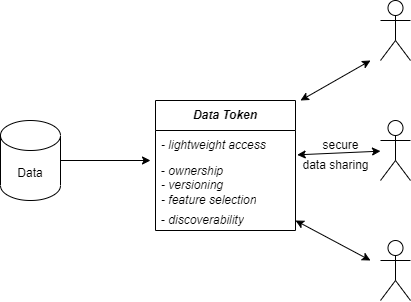

The diagram above was exported from draw.io. Its source (the exported page's mxGraphModel, read from the mxfile embedded in the PNG):
<mxGraphModel dx="491" dy="398" grid="1" gridSize="10" guides="1" tooltips="1" connect="1" arrows="1" fold="1" page="1" pageScale="1" pageWidth="850" pageHeight="1100" math="0" shadow="0">
  <root>
    <mxCell id="0" />
    <mxCell id="1" parent="0" />
    <mxCell id="5sfgmSrLEVg6EuuhvwR4-1" value="" style="shape=umlActor;verticalLabelPosition=bottom;verticalAlign=top;html=1;outlineConnect=0;" vertex="1" parent="1">
      <mxGeometry x="510" y="180" width="30" height="60" as="geometry" />
    </mxCell>
    <mxCell id="5sfgmSrLEVg6EuuhvwR4-2" value="" style="shape=umlActor;verticalLabelPosition=bottom;verticalAlign=top;html=1;outlineConnect=0;" vertex="1" parent="1">
      <mxGeometry x="510" y="300" width="30" height="60" as="geometry" />
    </mxCell>
    <mxCell id="5sfgmSrLEVg6EuuhvwR4-3" value="" style="shape=umlActor;verticalLabelPosition=bottom;verticalAlign=top;html=1;outlineConnect=0;" vertex="1" parent="1">
      <mxGeometry x="510" y="420" width="30" height="60" as="geometry" />
    </mxCell>
    <mxCell id="5sfgmSrLEVg6EuuhvwR4-10" value="" style="edgeStyle=orthogonalEdgeStyle;rounded=0;orthogonalLoop=1;jettySize=auto;html=1;" edge="1" parent="1" source="5sfgmSrLEVg6EuuhvwR4-8">
      <mxGeometry relative="1" as="geometry">
        <mxPoint x="280" y="340" as="targetPoint" />
      </mxGeometry>
    </mxCell>
    <mxCell id="5sfgmSrLEVg6EuuhvwR4-8" value="Data&lt;br&gt;" style="shape=cylinder3;whiteSpace=wrap;html=1;boundedLbl=1;backgroundOutline=1;size=15;" vertex="1" parent="1">
      <mxGeometry x="130" y="300" width="60" height="80" as="geometry" />
    </mxCell>
    <mxCell id="5sfgmSrLEVg6EuuhvwR4-12" value="&lt;b&gt;&lt;i&gt;Data Token&lt;/i&gt;&lt;/b&gt;" style="swimlane;fontStyle=0;childLayout=stackLayout;horizontal=1;startSize=30;horizontalStack=0;resizeParent=1;resizeParentMax=0;resizeLast=0;collapsible=1;marginBottom=0;whiteSpace=wrap;html=1;" vertex="1" parent="1">
      <mxGeometry x="285" y="280" width="140" height="130" as="geometry" />
    </mxCell>
    <mxCell id="5sfgmSrLEVg6EuuhvwR4-13" value="&lt;i&gt;- lightweight access&lt;/i&gt;" style="text;strokeColor=none;fillColor=none;align=left;verticalAlign=middle;spacingLeft=4;spacingRight=4;overflow=hidden;points=[[0,0.5],[1,0.5]];portConstraint=eastwest;rotatable=0;whiteSpace=wrap;html=1;" vertex="1" parent="5sfgmSrLEVg6EuuhvwR4-12">
      <mxGeometry y="30" width="140" height="30" as="geometry" />
    </mxCell>
    <mxCell id="5sfgmSrLEVg6EuuhvwR4-14" value="- &lt;i&gt;ownership&lt;br&gt;- versioning &lt;br&gt;- feature selection&lt;br&gt;&lt;/i&gt;" style="text;strokeColor=none;fillColor=none;align=left;verticalAlign=middle;spacingLeft=4;spacingRight=4;overflow=hidden;points=[[0,0.5],[1,0.5]];portConstraint=eastwest;rotatable=0;whiteSpace=wrap;html=1;" vertex="1" parent="5sfgmSrLEVg6EuuhvwR4-12">
      <mxGeometry y="60" width="140" height="50" as="geometry" />
    </mxCell>
    <mxCell id="5sfgmSrLEVg6EuuhvwR4-15" value="- &lt;i&gt;discoverability&lt;/i&gt;" style="text;strokeColor=none;fillColor=none;align=left;verticalAlign=middle;spacingLeft=4;spacingRight=4;overflow=hidden;points=[[0,0.5],[1,0.5]];portConstraint=eastwest;rotatable=0;whiteSpace=wrap;html=1;" vertex="1" parent="5sfgmSrLEVg6EuuhvwR4-12">
      <mxGeometry y="110" width="140" height="20" as="geometry" />
    </mxCell>
    <mxCell id="5sfgmSrLEVg6EuuhvwR4-19" value="" style="endArrow=classic;startArrow=classic;html=1;rounded=0;exitX=1.012;exitY=0.811;exitDx=0;exitDy=0;exitPerimeter=0;" edge="1" parent="1" source="5sfgmSrLEVg6EuuhvwR4-13" target="5sfgmSrLEVg6EuuhvwR4-2">
      <mxGeometry width="50" height="50" relative="1" as="geometry">
        <mxPoint x="450" y="380" as="sourcePoint" />
        <mxPoint x="500" y="330" as="targetPoint" />
      </mxGeometry>
    </mxCell>
    <mxCell id="5sfgmSrLEVg6EuuhvwR4-20" value="" style="endArrow=classic;startArrow=classic;html=1;rounded=0;" edge="1" parent="1">
      <mxGeometry width="50" height="50" relative="1" as="geometry">
        <mxPoint x="430" y="280" as="sourcePoint" />
        <mxPoint x="500" y="240" as="targetPoint" />
      </mxGeometry>
    </mxCell>
    <mxCell id="5sfgmSrLEVg6EuuhvwR4-21" value="" style="endArrow=classic;startArrow=classic;html=1;rounded=0;exitX=1;exitY=0.5;exitDx=0;exitDy=0;" edge="1" parent="1" source="5sfgmSrLEVg6EuuhvwR4-15">
      <mxGeometry width="50" height="50" relative="1" as="geometry">
        <mxPoint x="425" y="480" as="sourcePoint" />
        <mxPoint x="500" y="440" as="targetPoint" />
      </mxGeometry>
    </mxCell>
    <mxCell id="5sfgmSrLEVg6EuuhvwR4-24" value="secure" style="text;html=1;align=center;verticalAlign=middle;resizable=0;points=[];autosize=1;strokeColor=none;fillColor=none;" vertex="1" parent="1">
      <mxGeometry x="440" y="310" width="60" height="30" as="geometry" />
    </mxCell>
    <mxCell id="5sfgmSrLEVg6EuuhvwR4-25" value="data sharing" style="text;html=1;align=center;verticalAlign=middle;resizable=0;points=[];autosize=1;strokeColor=none;fillColor=none;" vertex="1" parent="1">
      <mxGeometry x="420" y="330" width="90" height="30" as="geometry" />
    </mxCell>
  </root>
</mxGraphModel>